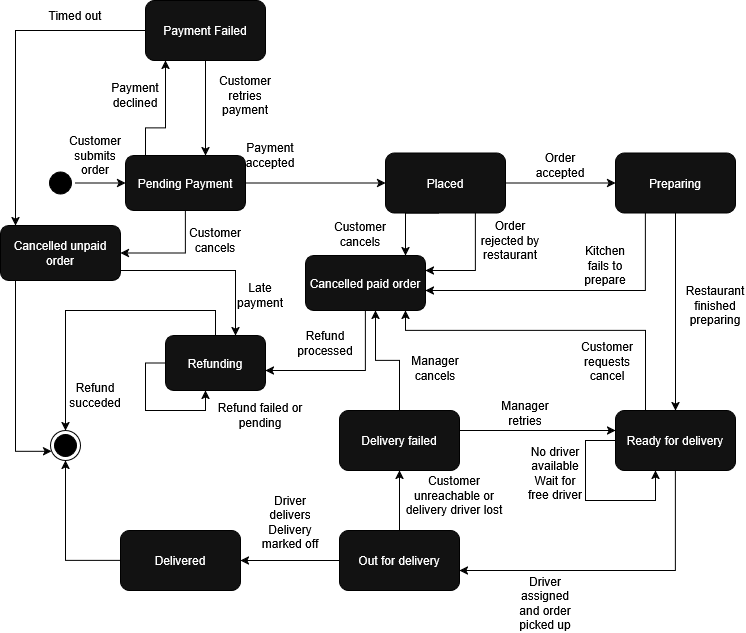

The diagram above was exported from draw.io. Its source (the exported page's mxGraphModel, read from the mxfile embedded in the PNG):
<mxGraphModel dx="1216" dy="642" grid="1" gridSize="10" guides="1" tooltips="1" connect="1" arrows="1" fold="1" page="1" pageScale="1" pageWidth="827" pageHeight="1169" background="light-dark(#FFFFFF,#FFFFFF)" math="0" shadow="0">
  <root>
    <mxCell id="0" />
    <mxCell id="1" parent="0" />
    <mxCell id="TanQ9UFC_9axFHwlXnBk-1" parent="1" style="ellipse;html=1;shape=startState;fillColor=light-dark(#000000,#000000);strokeColor=light-dark(#FF0000,#000000);" value="" vertex="1">
      <mxGeometry height="30" width="30" x="60" y="247.5" as="geometry" />
    </mxCell>
    <mxCell id="TanQ9UFC_9axFHwlXnBk-3" parent="1" style="ellipse;html=1;shape=endState;fillColor=light-dark(#000000,#000000);strokeColor=light-dark(#FF0000,#000000);" value="" vertex="1">
      <mxGeometry height="30" width="30" x="65" y="510" as="geometry" />
    </mxCell>
    <mxCell id="TanQ9UFC_9axFHwlXnBk-4" edge="1" parent="1" source="TanQ9UFC_9axFHwlXnBk-1" style="edgeStyle=orthogonalEdgeStyle;rounded=0;orthogonalLoop=1;jettySize=auto;html=1;innerLoopWaypoints=1;defaultLabelBackgroundColor=page;strokeColor=light-dark(#000000,#000000);" target="TanQ9UFC_9axFHwlXnBk-5">
      <mxGeometry relative="1" as="geometry">
        <mxPoint x="110" y="265" as="targetPoint" />
      </mxGeometry>
    </mxCell>
    <mxCell id="TanQ9UFC_9axFHwlXnBk-8" edge="1" parent="1" source="TanQ9UFC_9axFHwlXnBk-5" style="edgeStyle=orthogonalEdgeStyle;rounded=0;orthogonalLoop=1;jettySize=auto;html=1;defaultLabelBackgroundColor=page;strokeColor=light-dark(#000000,#000000);" target="TanQ9UFC_9axFHwlXnBk-9">
      <mxGeometry relative="1" as="geometry">
        <mxPoint x="310" y="265" as="targetPoint" />
      </mxGeometry>
    </mxCell>
    <mxCell id="TanQ9UFC_9axFHwlXnBk-29" edge="1" parent="1" source="TanQ9UFC_9axFHwlXnBk-5" style="edgeStyle=orthogonalEdgeStyle;rounded=0;orthogonalLoop=1;jettySize=auto;html=1;defaultLabelBackgroundColor=page;strokeColor=light-dark(#000000,#000000);" target="TanQ9UFC_9axFHwlXnBk-28">
      <mxGeometry relative="1" x="-0.3412" as="geometry">
        <Array as="points">
          <mxPoint x="160" y="207.5" />
          <mxPoint x="180" y="207.5" />
        </Array>
      </mxGeometry>
    </mxCell>
    <mxCell id="TanQ9UFC_9axFHwlXnBk-72" edge="1" parent="1" source="TanQ9UFC_9axFHwlXnBk-5" style="edgeStyle=orthogonalEdgeStyle;rounded=0;orthogonalLoop=1;jettySize=auto;html=1;defaultLabelBackgroundColor=page;strokeColor=light-dark(#000000,#000000);" target="TanQ9UFC_9axFHwlXnBk-71">
      <mxGeometry relative="1" as="geometry">
        <Array as="points">
          <mxPoint x="200" y="332.5" />
        </Array>
        <mxPoint x="200" y="350" as="targetPoint" />
      </mxGeometry>
    </mxCell>
    <mxCell id="TanQ9UFC_9axFHwlXnBk-5" parent="1" style="rounded=1;whiteSpace=wrap;html=1;roundedPerimeter=1;strokeColor=light-dark(#000000,#000000);" value="Pending Payment" vertex="1">
      <mxGeometry height="55" width="120" x="140" y="235" as="geometry" />
    </mxCell>
    <mxCell id="TanQ9UFC_9axFHwlXnBk-6" parent="1" style="text;html=1;whiteSpace=wrap;strokeColor=none;fillColor=none;align=center;verticalAlign=middle;rounded=0;fontColor=light-dark(#000000,#000000);" value="&lt;div&gt;Customer&lt;/div&gt;&lt;div&gt;submits&lt;/div&gt;&lt;div&gt;order&lt;/div&gt;" vertex="1">
      <mxGeometry height="30" width="60" x="80" y="220" as="geometry" />
    </mxCell>
    <mxCell id="TanQ9UFC_9axFHwlXnBk-30" edge="1" parent="1" source="TanQ9UFC_9axFHwlXnBk-9" style="edgeStyle=orthogonalEdgeStyle;rounded=0;orthogonalLoop=1;jettySize=auto;html=1;defaultLabelBackgroundColor=page;strokeColor=light-dark(#000000,#000000);" target="TanQ9UFC_9axFHwlXnBk-15">
      <mxGeometry relative="1" as="geometry" />
    </mxCell>
    <mxCell id="TanQ9UFC_9axFHwlXnBk-35" edge="1" parent="1" source="TanQ9UFC_9axFHwlXnBk-9" style="edgeStyle=orthogonalEdgeStyle;rounded=0;orthogonalLoop=1;jettySize=auto;html=1;defaultLabelBackgroundColor=page;strokeColor=light-dark(#000000,#000000);exitX=0.457;exitY=0.927;exitDx=0;exitDy=0;" target="TanQ9UFC_9axFHwlXnBk-34">
      <mxGeometry relative="1" x="0.4114" as="geometry">
        <Array as="points">
          <mxPoint x="420" y="292.5" />
        </Array>
        <mxPoint x="380" y="350" as="targetPoint" />
      </mxGeometry>
    </mxCell>
    <mxCell id="TanQ9UFC_9axFHwlXnBk-38" edge="1" parent="1" source="TanQ9UFC_9axFHwlXnBk-9" style="edgeStyle=orthogonalEdgeStyle;rounded=0;orthogonalLoop=1;jettySize=auto;html=1;defaultLabelBackgroundColor=page;strokeColor=light-dark(#000000,#000000);" target="TanQ9UFC_9axFHwlXnBk-34">
      <mxGeometry relative="1" x="-0.5307" as="geometry">
        <Array as="points">
          <mxPoint x="490" y="350" />
        </Array>
        <mxPoint x="380" y="380" as="targetPoint" />
      </mxGeometry>
    </mxCell>
    <mxCell id="TanQ9UFC_9axFHwlXnBk-9" parent="1" style="rounded=1;whiteSpace=wrap;html=1;roundedPerimeter=1;strokeColor=light-dark(#000000,#000000);" value="Placed" vertex="1">
      <mxGeometry height="60" width="120" x="400" y="232.5" as="geometry" />
    </mxCell>
    <mxCell id="TanQ9UFC_9axFHwlXnBk-11" parent="1" style="text;html=1;whiteSpace=wrap;strokeColor=none;fillColor=none;align=center;verticalAlign=middle;rounded=0;fontColor=light-dark(#000000,#000000);" value="&lt;div&gt;Payment&lt;/div&gt;&lt;div&gt;accepted&lt;/div&gt;" vertex="1">
      <mxGeometry height="30" width="60" x="255" y="220" as="geometry" />
    </mxCell>
    <mxCell id="TanQ9UFC_9axFHwlXnBk-13" parent="1" style="text;html=1;whiteSpace=wrap;strokeColor=none;fillColor=none;align=center;verticalAlign=middle;rounded=0;fontColor=light-dark(#000000,#000000);" value="Order accepted" vertex="1">
      <mxGeometry height="30" width="60" x="545" y="230" as="geometry" />
    </mxCell>
    <mxCell id="TanQ9UFC_9axFHwlXnBk-16" edge="1" parent="1" source="TanQ9UFC_9axFHwlXnBk-15" style="edgeStyle=orthogonalEdgeStyle;rounded=0;orthogonalLoop=1;jettySize=auto;html=1;defaultLabelBackgroundColor=page;strokeColor=light-dark(#000000,#000000);" target="TanQ9UFC_9axFHwlXnBk-18">
      <mxGeometry relative="1" x="0.1627" as="geometry">
        <Array as="points" />
        <mxPoint x="570" y="350" as="targetPoint" />
      </mxGeometry>
    </mxCell>
    <mxCell id="TanQ9UFC_9axFHwlXnBk-41" edge="1" parent="1" source="TanQ9UFC_9axFHwlXnBk-15" style="edgeStyle=orthogonalEdgeStyle;rounded=0;orthogonalLoop=1;jettySize=auto;html=1;defaultLabelBackgroundColor=page;strokeColor=light-dark(#000000,#000000);" target="TanQ9UFC_9axFHwlXnBk-34">
      <mxGeometry relative="1" x="-0.8381" as="geometry">
        <Array as="points">
          <mxPoint x="660" y="370" />
        </Array>
        <mxPoint x="250" y="370" as="targetPoint" />
      </mxGeometry>
    </mxCell>
    <mxCell id="TanQ9UFC_9axFHwlXnBk-15" parent="1" style="rounded=1;whiteSpace=wrap;html=1;roundedPerimeter=1;strokeColor=light-dark(#000000,#000000);" value="Preparing" vertex="1">
      <mxGeometry height="60" width="120" x="630" y="232.5" as="geometry" />
    </mxCell>
    <mxCell id="TanQ9UFC_9axFHwlXnBk-17" parent="1" style="text;html=1;whiteSpace=wrap;strokeColor=none;fillColor=none;align=center;verticalAlign=middle;rounded=0;fontColor=light-dark(#000000,#000000);" value="Restaurant finished preparing" vertex="1">
      <mxGeometry height="30" width="60" x="700" y="370" as="geometry" />
    </mxCell>
    <mxCell id="TanQ9UFC_9axFHwlXnBk-20" edge="1" parent="1" source="TanQ9UFC_9axFHwlXnBk-18" style="edgeStyle=orthogonalEdgeStyle;rounded=0;orthogonalLoop=1;jettySize=auto;html=1;defaultLabelBackgroundColor=page;strokeColor=light-dark(#000000,#000000);" target="TanQ9UFC_9axFHwlXnBk-21">
      <mxGeometry relative="1" as="geometry">
        <Array as="points">
          <mxPoint x="690" y="650" />
        </Array>
        <mxPoint x="450" y="390" as="targetPoint" />
      </mxGeometry>
    </mxCell>
    <mxCell id="TanQ9UFC_9axFHwlXnBk-50" edge="1" parent="1" source="TanQ9UFC_9axFHwlXnBk-18" style="edgeStyle=orthogonalEdgeStyle;rounded=0;orthogonalLoop=1;jettySize=auto;html=1;defaultLabelBackgroundColor=page;strokeColor=light-dark(#000000,#000000);" target="TanQ9UFC_9axFHwlXnBk-34">
      <mxGeometry relative="1" x="-0.8176" as="geometry">
        <Array as="points">
          <mxPoint x="660" y="410" />
          <mxPoint x="420" y="410" />
        </Array>
        <mxPoint x="200" y="390" as="targetPoint" />
      </mxGeometry>
    </mxCell>
    <mxCell id="TanQ9UFC_9axFHwlXnBk-82" edge="1" parent="1" source="TanQ9UFC_9axFHwlXnBk-18" style="edgeStyle=orthogonalEdgeStyle;rounded=0;orthogonalLoop=1;jettySize=auto;html=1;defaultLabelBackgroundColor=page;strokeColor=light-dark(#000000,#000000);" target="TanQ9UFC_9axFHwlXnBk-18" value="">
      <mxGeometry relative="1" x="-0.6842" as="geometry">
        <Array as="points">
          <mxPoint x="600" y="520" />
          <mxPoint x="600" y="580" />
          <mxPoint x="670" y="580" />
        </Array>
      </mxGeometry>
    </mxCell>
    <mxCell id="TanQ9UFC_9axFHwlXnBk-18" parent="1" style="rounded=1;whiteSpace=wrap;html=1;roundedPerimeter=1;strokeColor=light-dark(#000000,#000000);" value="Ready for delivery" vertex="1">
      <mxGeometry height="60" width="120" x="630" y="490" as="geometry" />
    </mxCell>
    <mxCell id="TanQ9UFC_9axFHwlXnBk-24" edge="1" parent="1" source="TanQ9UFC_9axFHwlXnBk-21" style="edgeStyle=orthogonalEdgeStyle;rounded=0;orthogonalLoop=1;jettySize=auto;html=1;defaultLabelBackgroundColor=page;strokeColor=light-dark(#000000,#000000);" target="TanQ9UFC_9axFHwlXnBk-23">
      <mxGeometry relative="1" as="geometry" />
    </mxCell>
    <mxCell id="TanQ9UFC_9axFHwlXnBk-46" edge="1" parent="1" source="TanQ9UFC_9axFHwlXnBk-21" style="edgeStyle=orthogonalEdgeStyle;rounded=0;orthogonalLoop=1;jettySize=auto;html=1;defaultLabelBackgroundColor=page;strokeColor=light-dark(#000000,#000000);" target="TanQ9UFC_9axFHwlXnBk-45">
      <mxGeometry relative="1" as="geometry" />
    </mxCell>
    <mxCell id="TanQ9UFC_9axFHwlXnBk-21" parent="1" style="rounded=1;whiteSpace=wrap;html=1;roundedPerimeter=1;strokeColor=light-dark(#000000,#000000);" value="Out for delivery" vertex="1">
      <mxGeometry height="60" width="120" x="354" y="610" as="geometry" />
    </mxCell>
    <mxCell id="TanQ9UFC_9axFHwlXnBk-22" parent="1" style="text;html=1;whiteSpace=wrap;strokeColor=none;fillColor=none;align=center;verticalAlign=middle;rounded=0;fontColor=light-dark(#000000,#000000);" value="Driver assigned and order picked up" vertex="1">
      <mxGeometry height="45" width="60" x="530" y="660" as="geometry" />
    </mxCell>
    <mxCell id="TanQ9UFC_9axFHwlXnBk-26" edge="1" parent="1" source="TanQ9UFC_9axFHwlXnBk-23" style="edgeStyle=orthogonalEdgeStyle;rounded=0;orthogonalLoop=1;jettySize=auto;html=1;defaultLabelBackgroundColor=page;strokeColor=light-dark(#000000,#000000);" target="TanQ9UFC_9axFHwlXnBk-3">
      <mxGeometry relative="1" as="geometry" />
    </mxCell>
    <mxCell id="TanQ9UFC_9axFHwlXnBk-23" parent="1" style="rounded=1;whiteSpace=wrap;html=1;roundedPerimeter=1;strokeColor=light-dark(#000000,#000000);" value="Delivered" vertex="1">
      <mxGeometry height="60" width="120" x="135" y="610" as="geometry" />
    </mxCell>
    <mxCell id="TanQ9UFC_9axFHwlXnBk-25" parent="1" style="text;html=1;whiteSpace=wrap;strokeColor=none;fillColor=none;align=center;verticalAlign=middle;rounded=0;fontColor=light-dark(#000000,#000000);" value="&lt;div&gt;Driver delivers&lt;/div&gt;&lt;div&gt;Delivery marked off&lt;/div&gt;" vertex="1">
      <mxGeometry height="55" width="60" x="275" y="575" as="geometry" />
    </mxCell>
    <mxCell id="TanQ9UFC_9axFHwlXnBk-32" edge="1" parent="1" source="TanQ9UFC_9axFHwlXnBk-28" style="edgeStyle=orthogonalEdgeStyle;rounded=0;orthogonalLoop=1;jettySize=auto;html=1;defaultLabelBackgroundColor=page;strokeColor=light-dark(#000000,#000000);" target="TanQ9UFC_9axFHwlXnBk-5">
      <mxGeometry relative="1" x="0.2082" as="geometry">
        <Array as="points">
          <mxPoint x="230" y="120" />
        </Array>
      </mxGeometry>
    </mxCell>
    <mxCell id="TanQ9UFC_9axFHwlXnBk-75" edge="1" parent="1" source="TanQ9UFC_9axFHwlXnBk-28" style="edgeStyle=orthogonalEdgeStyle;rounded=0;orthogonalLoop=1;jettySize=auto;html=1;defaultLabelBackgroundColor=page;strokeColor=light-dark(#000000,#000000);" target="TanQ9UFC_9axFHwlXnBk-71">
      <mxGeometry relative="1" as="geometry">
        <Array as="points">
          <mxPoint x="30" y="110" />
        </Array>
      </mxGeometry>
    </mxCell>
    <mxCell id="TanQ9UFC_9axFHwlXnBk-28" parent="1" style="rounded=1;whiteSpace=wrap;html=1;roundedPerimeter=1;strokeColor=light-dark(#000000,#000000);" value="Payment Failed" vertex="1">
      <mxGeometry height="60" width="120" x="160" y="80" as="geometry" />
    </mxCell>
    <mxCell id="TanQ9UFC_9axFHwlXnBk-31" parent="1" style="text;html=1;whiteSpace=wrap;strokeColor=none;fillColor=none;align=center;verticalAlign=middle;rounded=0;fontColor=light-dark(#000000,#000000);" value="Payment declined" vertex="1">
      <mxGeometry height="30" width="60" x="120" y="160" as="geometry" />
    </mxCell>
    <mxCell id="TanQ9UFC_9axFHwlXnBk-33" parent="1" style="text;html=1;whiteSpace=wrap;strokeColor=none;fillColor=none;align=center;verticalAlign=middle;rounded=0;fontColor=light-dark(#000000,#000000);" value="Customer retries payment" vertex="1">
      <mxGeometry height="30" width="60" x="230" y="160" as="geometry" />
    </mxCell>
    <mxCell id="TanQ9UFC_9axFHwlXnBk-55" edge="1" parent="1" source="TanQ9UFC_9axFHwlXnBk-34" style="edgeStyle=orthogonalEdgeStyle;rounded=0;orthogonalLoop=1;jettySize=auto;html=1;defaultLabelBackgroundColor=page;strokeColor=light-dark(#000000,#000000);" target="TanQ9UFC_9axFHwlXnBk-53">
      <mxGeometry relative="1" as="geometry">
        <Array as="points">
          <mxPoint x="380" y="450" />
        </Array>
        <mxPoint x="120" y="350" as="targetPoint" />
      </mxGeometry>
    </mxCell>
    <mxCell id="TanQ9UFC_9axFHwlXnBk-34" parent="1" style="rounded=1;whiteSpace=wrap;html=1;roundedPerimeter=1;strokeColor=light-dark(#000000,#000000);" value="Cancelled paid order" vertex="1">
      <mxGeometry height="55" width="120" x="320" y="335" as="geometry" />
    </mxCell>
    <mxCell id="TanQ9UFC_9axFHwlXnBk-36" parent="1" style="text;html=1;whiteSpace=wrap;strokeColor=none;fillColor=none;align=center;verticalAlign=middle;rounded=0;fontColor=light-dark(#000000,#000000);" value="Customer cancels" vertex="1">
      <mxGeometry height="30" width="50" x="350" y="299" as="geometry" />
    </mxCell>
    <mxCell id="TanQ9UFC_9axFHwlXnBk-39" parent="1" style="text;html=1;whiteSpace=wrap;strokeColor=none;fillColor=none;align=center;verticalAlign=middle;rounded=0;fontColor=light-dark(#000000,#000000);" value="Order rejected by restaurant" vertex="1">
      <mxGeometry height="30" width="70" x="490" y="305" as="geometry" />
    </mxCell>
    <mxCell id="TanQ9UFC_9axFHwlXnBk-42" parent="1" style="text;html=1;whiteSpace=wrap;strokeColor=none;fillColor=none;align=center;verticalAlign=middle;rounded=0;fontColor=light-dark(#000000,#000000);" value="Kitchen fails to prepare" vertex="1">
      <mxGeometry height="30" width="60" x="590" y="330" as="geometry" />
    </mxCell>
    <mxCell id="TanQ9UFC_9axFHwlXnBk-48" edge="1" parent="1" source="TanQ9UFC_9axFHwlXnBk-45" style="edgeStyle=orthogonalEdgeStyle;rounded=0;orthogonalLoop=1;jettySize=auto;html=1;defaultLabelBackgroundColor=page;strokeColor=light-dark(#000000,#000000);" target="TanQ9UFC_9axFHwlXnBk-18">
      <mxGeometry relative="1" as="geometry">
        <Array as="points">
          <mxPoint x="580" y="510" />
          <mxPoint x="580" y="510" />
        </Array>
        <mxPoint x="560" y="560" as="targetPoint" />
      </mxGeometry>
    </mxCell>
    <mxCell id="TanQ9UFC_9axFHwlXnBk-78" edge="1" parent="1" source="TanQ9UFC_9axFHwlXnBk-45" style="edgeStyle=orthogonalEdgeStyle;rounded=0;orthogonalLoop=1;jettySize=auto;html=1;defaultLabelBackgroundColor=page;strokeColor=light-dark(#000000,#000000);" target="TanQ9UFC_9axFHwlXnBk-34">
      <mxGeometry relative="1" x="0.0806" as="geometry">
        <Array as="points">
          <mxPoint x="414" y="440" />
          <mxPoint x="390" y="440" />
        </Array>
      </mxGeometry>
    </mxCell>
    <mxCell id="TanQ9UFC_9axFHwlXnBk-45" parent="1" style="rounded=1;whiteSpace=wrap;html=1;roundedPerimeter=1;strokeColor=light-dark(#000000,#000000);" value="Delivery failed" vertex="1">
      <mxGeometry height="60" width="120" x="354" y="490" as="geometry" />
    </mxCell>
    <mxCell id="TanQ9UFC_9axFHwlXnBk-47" parent="1" style="text;html=1;whiteSpace=wrap;strokeColor=none;fillColor=none;align=center;verticalAlign=middle;rounded=0;fontColor=light-dark(#000000,#000000);" value="&lt;div&gt;Customer unreachable or delivery driver lost&lt;/div&gt;" vertex="1">
      <mxGeometry height="30" width="110" x="414" y="560" as="geometry" />
    </mxCell>
    <mxCell id="TanQ9UFC_9axFHwlXnBk-49" parent="1" style="text;html=1;whiteSpace=wrap;strokeColor=none;fillColor=none;align=center;verticalAlign=middle;rounded=0;fontColor=light-dark(#000000,#000000);" value="Manager retries" vertex="1">
      <mxGeometry height="45" width="60" x="510" y="470" as="geometry" />
    </mxCell>
    <mxCell id="TanQ9UFC_9axFHwlXnBk-58" edge="1" parent="1" source="TanQ9UFC_9axFHwlXnBk-53" style="edgeStyle=orthogonalEdgeStyle;rounded=0;orthogonalLoop=1;jettySize=auto;html=1;defaultLabelBackgroundColor=page;strokeColor=light-dark(#000000,#000000);" target="TanQ9UFC_9axFHwlXnBk-3">
      <mxGeometry relative="1" as="geometry">
        <Array as="points">
          <mxPoint x="230" y="390" />
          <mxPoint x="80" y="390" />
        </Array>
      </mxGeometry>
    </mxCell>
    <mxCell id="TanQ9UFC_9axFHwlXnBk-70" edge="1" parent="1" source="TanQ9UFC_9axFHwlXnBk-53" style="edgeStyle=orthogonalEdgeStyle;rounded=0;orthogonalLoop=1;jettySize=auto;html=1;defaultLabelBackgroundColor=page;strokeColor=light-dark(#000000,#000000);innerLoopWaypoints=1;" target="TanQ9UFC_9axFHwlXnBk-53">
      <mxGeometry relative="1" x="-0.66" as="geometry">
        <Array as="points">
          <mxPoint x="160" y="442.5" />
          <mxPoint x="160" y="490" />
          <mxPoint x="220" y="490" />
        </Array>
        <mxPoint x="160" y="300" as="targetPoint" />
      </mxGeometry>
    </mxCell>
    <mxCell id="TanQ9UFC_9axFHwlXnBk-53" parent="1" style="rounded=1;whiteSpace=wrap;html=1;roundedPerimeter=1;strokeColor=light-dark(#000000,#000000);" value="Refunding" vertex="1">
      <mxGeometry height="55" width="100" x="180" y="415" as="geometry" />
    </mxCell>
    <mxCell id="TanQ9UFC_9axFHwlXnBk-56" parent="1" style="text;html=1;whiteSpace=wrap;strokeColor=none;fillColor=none;align=center;verticalAlign=middle;rounded=0;fontColor=light-dark(#000000,#000000);" value="&lt;div&gt;Refund processed&lt;/div&gt;&lt;div&gt;&lt;br&gt;&lt;/div&gt;" vertex="1">
      <mxGeometry height="30" width="60" x="310" y="415" as="geometry" />
    </mxCell>
    <mxCell id="TanQ9UFC_9axFHwlXnBk-61" parent="1" style="text;html=1;whiteSpace=wrap;strokeColor=none;fillColor=none;align=center;verticalAlign=middle;rounded=0;fontColor=light-dark(#000000,#000000);" value="Customer requests cancel" vertex="1">
      <mxGeometry height="22.5" width="84" x="580" y="430" as="geometry" />
    </mxCell>
    <mxCell id="TanQ9UFC_9axFHwlXnBk-62" parent="1" style="text;html=1;whiteSpace=wrap;strokeColor=none;fillColor=none;align=center;verticalAlign=middle;rounded=0;fontColor=light-dark(#000000,#000000);" value="Refund succeded" vertex="1">
      <mxGeometry height="30" width="60" x="80" y="460" as="geometry" />
    </mxCell>
    <mxCell id="TanQ9UFC_9axFHwlXnBk-65" parent="1" style="text;html=1;whiteSpace=wrap;strokeColor=none;fillColor=none;align=center;verticalAlign=middle;rounded=0;fontColor=light-dark(#000000,#000000);" value="Refund failed or pending" vertex="1">
      <mxGeometry height="30" width="90" x="230" y="480" as="geometry" />
    </mxCell>
    <mxCell id="kbbrY9CtYaORu1avIBCA-1" edge="1" parent="1" source="TanQ9UFC_9axFHwlXnBk-71" style="edgeStyle=orthogonalEdgeStyle;rounded=0;orthogonalLoop=1;jettySize=auto;html=1;defaultLabelBackgroundColor=page;strokeColor=light-dark(#000000,#000000);" target="TanQ9UFC_9axFHwlXnBk-53">
      <mxGeometry relative="1" x="-0.1111" as="geometry">
        <Array as="points">
          <mxPoint x="250" y="350" />
        </Array>
      </mxGeometry>
    </mxCell>
    <mxCell id="TanQ9UFC_9axFHwlXnBk-71" parent="1" style="rounded=1;whiteSpace=wrap;html=1;roundedPerimeter=1;strokeColor=light-dark(#000000,#000000);" value="Cancelled unpaid order" vertex="1">
      <mxGeometry height="55" width="120" x="15" y="305" as="geometry" />
    </mxCell>
    <mxCell id="TanQ9UFC_9axFHwlXnBk-73" parent="1" style="text;html=1;whiteSpace=wrap;strokeColor=none;fillColor=none;align=center;verticalAlign=middle;rounded=0;fontColor=light-dark(#000000,#000000);" value="Customer cancels" vertex="1">
      <mxGeometry height="30" width="60" x="200" y="305" as="geometry" />
    </mxCell>
    <mxCell id="TanQ9UFC_9axFHwlXnBk-74" edge="1" parent="1" source="TanQ9UFC_9axFHwlXnBk-71" style="edgeStyle=orthogonalEdgeStyle;rounded=0;orthogonalLoop=1;jettySize=auto;html=1;defaultLabelBackgroundColor=page;strokeColor=light-dark(#000000,#000000);" target="TanQ9UFC_9axFHwlXnBk-3">
      <mxGeometry relative="1" x="0.1886" as="geometry">
        <Array as="points">
          <mxPoint x="30" y="530.8" />
        </Array>
      </mxGeometry>
    </mxCell>
    <mxCell id="TanQ9UFC_9axFHwlXnBk-76" parent="1" style="text;html=1;whiteSpace=wrap;strokeColor=none;fillColor=none;align=center;verticalAlign=middle;rounded=0;fontColor=light-dark(#000000,#000000);" value="Timed out" vertex="1">
      <mxGeometry height="30" width="60" x="60" y="80" as="geometry" />
    </mxCell>
    <mxCell id="TanQ9UFC_9axFHwlXnBk-79" parent="1" style="text;html=1;whiteSpace=wrap;strokeColor=none;fillColor=none;align=center;verticalAlign=middle;rounded=0;fontColor=light-dark(#000000,#000000);" value="Manager cancels" vertex="1">
      <mxGeometry height="45" width="60" x="420" y="425" as="geometry" />
    </mxCell>
    <mxCell id="TanQ9UFC_9axFHwlXnBk-84" parent="1" style="text;html=1;whiteSpace=wrap;strokeColor=none;fillColor=none;align=center;verticalAlign=middle;rounded=0;fontColor=light-dark(#000000,#000000);" value="&lt;div&gt;No driver available&lt;/div&gt;&lt;div&gt;Wait for free driver&lt;/div&gt;" vertex="1">
      <mxGeometry height="45" width="60" x="540" y="530" as="geometry" />
    </mxCell>
    <mxCell id="kbbrY9CtYaORu1avIBCA-2" parent="1" style="text;html=1;whiteSpace=wrap;strokeColor=none;fillColor=none;align=center;verticalAlign=middle;rounded=0;fontColor=light-dark(#000000,#000000);" value="Late payment" vertex="1">
      <mxGeometry height="30" width="60" x="245" y="360" as="geometry" />
    </mxCell>
  </root>
</mxGraphModel>